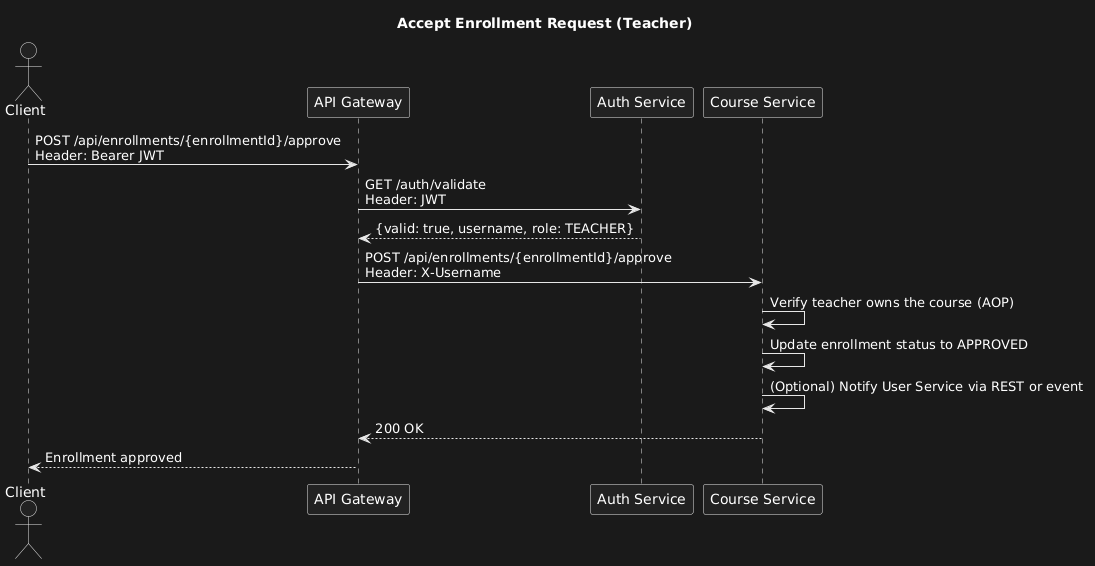

The diagram above was rendered by PlantUML. Its source (embedded in the PNG):
@startuml
title Accept Enrollment Request (Teacher)
actor Client
participant "API Gateway" as Gateway
participant "Auth Service" as Auth
participant "Course Service" as Course

Client -> Gateway: POST /api/enrollments/{enrollmentId}/approve\nHeader: Bearer JWT
Gateway -> Auth: GET /auth/validate\nHeader: JWT
Auth --> Gateway: {valid: true, username, role: TEACHER}
Gateway -> Course: POST /api/enrollments/{enrollmentId}/approve\nHeader: X-Username
Course -> Course: Verify teacher owns the course (AOP)
Course -> Course: Update enrollment status to APPROVED
Course -> Course: (Optional) Notify User Service via REST or event
Course --> Gateway: 200 OK
Gateway --> Client: Enrollment approved
@enduml